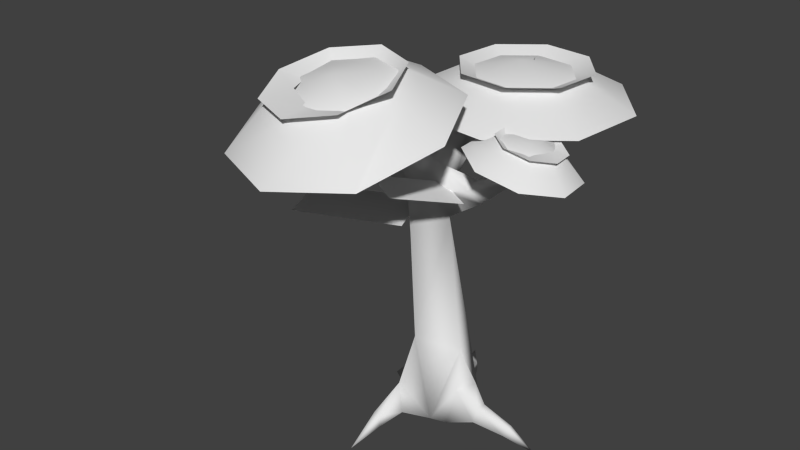 # Source: plants6.blend  (saved by Blender 2.71.0; exported with 4.5.12 LTS)
import bpy
from mathutils import Matrix  # noqa: F401  (used for matrix-valued properties, if any)

bpy.ops.wm.read_factory_settings(use_empty=True)
scene = bpy.context.scene
scene.name = 'Scene'

# ---- collections
col_collection_1 = bpy.data.collections.new('Collection 1'); scene.collection.children.link(col_collection_1)

# ---- world
world_world = bpy.data.worlds.new('World'); scene.world = world_world
world_world.color = (0.05088, 0.05088, 0.05088)
world_world.use_sun_shadow = False
world_world.sun_shadow_jitter_overblur = 0.0
world_world.cycles.sampling_method = 'MANUAL'
world_world.cycles.sample_map_resolution = 256

# ---- meshes
me_plane = bpy.data.meshes.new('Plane')
me_plane.from_pydata([(0.3463, -0.3454, -0.497), (0.2296, -0.05716, -0.497), (-0.1547, -0.5481, -0.497), (-0.2713, -0.2598, -0.497), (-0.07503, 0.0841, -0.3735), (0.1905, 0.04823, -0.3629), (-0.0208, 0.5261, -0.2362), (0.2447, 0.4902, -0.2256), (0.6514, -0.2874, -0.3114), (0.4642, -0.1917, -0.2925), (0.4983, -0.606, -0.2138), (0.3111, -0.5103, -0.1949)], [], [(0, 1, 3, 2), (4, 5, 7, 6), (8, 9, 11, 10)])
_uv = me_plane.uv_layers.new(name='UVMap')
_uv.uv.foreach_set('vector', [0.7746, 0.4352, 0.9463, 0.4352, 0.9463, 0.7232, 0.7746, 0.7232, 0.7746, 0.4352, 0.9463, 0.4352, 0.9463, 0.7232, 0.7746, 0.7232, 0.7746, 0.4352, 0.9463, 0.4352, 0.9463, 0.7232, 0.7746, 0.7232])
me_plane.use_remesh_preserve_volume = False
me_plane.use_remesh_preserve_attributes = False
me_plane.use_mirror_vertex_groups = False
me_plane.update()
me_cone = bpy.data.meshes.new('Cone')
me_cone.from_pydata([(0.6436, 0.4037, 0.544), (0.7925, 0.2165, 0.544), (0.7655, -0.02122, 0.544), (0.5783, -0.1702, 0.544), (0.3406, -0.1431, 0.544), (0.4921, 0.1303, 0.6122), (0.1916, 0.04408, 0.544), (0.2187, 0.2818, 0.544), (0.4059, 0.4308, 0.544), (0.7534, 0.6019, 0.4253), (1.01, 0.279, 0.4253), (0.9637, -0.131, 0.4253), (0.6408, -0.388, 0.4253), (0.2308, -0.3413, 0.4253), (-0.02617, -0.0184, 0.4253), (0.02048, 0.3916, 0.4253), (0.3434, 0.6485, 0.4253), (0.6021, 0.2988, 0.5391), (0.6919, 0.186, 0.5391), (0.6756, 0.04269, 0.5391), (0.5628, -0.04709, 0.5391), (0.4195, -0.03079, 0.5391), (0.3297, 0.08205, 0.5391), (0.346, 0.2253, 0.5391), (0.4589, 0.3151, 0.5391), (0.6683, 0.4182, 0.5915), (0.8232, 0.2236, 0.5915), (0.7951, -0.0235, 0.5915), (0.6004, -0.1783, 0.5915), (0.3533, -0.1502, 0.5915), (0.1985, 0.04439, 0.5915), (0.2266, 0.2915, 0.5915), (0.4212, 0.4464, 0.5915), (0.4843, -0.7453, 0.6657), (0.4086, -0.9602, 0.6771), (0.1786, -1.072, 0.5927), (-0.03785, -0.9814, 0.5896), (-0.13, -0.7706, 0.6344), (0.1707, -0.7878, 0.7211), (-0.04326, -0.5606, 0.692), (0.1716, -0.4745, 0.7287), (0.3881, -0.5648, 0.7318), (0.7156, -0.7336, 0.5294), (0.5618, -1.087, 0.4063), (0.1944, -1.244, 0.3619), (-0.1801, -1.092, 0.3717), (-0.339, -0.7282, 0.4489), (-0.1894, -0.366, 0.5483), (0.1812, -0.2174, 0.6116), (0.5557, -0.3694, 0.6017), (0.3756, -0.7652, 0.661), (0.3283, -0.8984, 0.661), (0.1975, -0.9637, 0.6405), (0.06963, -0.9106, 0.6705), (0.006913, -0.7843, 0.661), (0.05415, -0.6512, 0.661), (0.1817, -0.5905, 0.661), (0.3148, -0.6377, 0.661), (0.5013, -0.8006, 0.7305), (0.4111, -1.019, 0.6706), (0.1884, -1.106, 0.6236), (-0.03734, -1.015, 0.6296), (-0.1332, -0.7955, 0.6761), (-0.04296, -0.5772, 0.736), (0.1804, -0.4877, 0.7741), (0.4061, -0.5793, 0.7682), (-0.3183, -0.3232, 0.4041), (-0.5179, -0.315, 0.413), (-0.6697, -0.1677, 0.3469), (-0.6487, 0.01497, 0.3445), (-0.495, 0.1317, 0.3796), (-0.4334, -0.09769, 0.4475), (-0.2967, 0.1141, 0.4247), (-0.1701, -0.02758, 0.4534), (-0.1911, -0.2103, 0.4558), (-0.2501, -0.494, 0.2974), (-0.5854, -0.4585, 0.2009), (-0.8102, -0.2185, 0.1661), (-0.7773, 0.09668, 0.1738), (-0.5122, 0.298, 0.2343), (-0.1703, 0.2676, 0.3121), (0.04819, 0.02329, 0.3617), (0.01526, -0.2918, 0.354), (-0.3626, -0.2462, 0.4004), (-0.4863, -0.2409, 0.4004), (-0.5743, -0.1575, 0.3844), (-0.562, -0.04964, 0.4078), (-0.4719, 0.02592, 0.4004), (-0.3481, 0.02058, 0.4004), (-0.2649, -0.06134, 0.4004), (-0.2709, -0.1718, 0.4004), (-0.3605, -0.3484, 0.4548), (-0.5666, -0.3301, 0.4079), (-0.6963, -0.1829, 0.3711), (-0.6764, 0.007074, 0.3758), (-0.5167, 0.1284, 0.4122), (-0.3106, 0.1101, 0.4591), (-0.1789, -0.03716, 0.489), (-0.1988, -0.2271, 0.4844), (0.7404, -0.1836, 0.4123), (0.8569, -0.1636, 0.4175), (0.9629, -0.23, 0.3785), (0.9734, -0.3383, 0.377), (0.899, -0.4249, 0.3978), (0.8349, -0.2998, 0.438), (0.7821, -0.4393, 0.4245), (0.6913, -0.3731, 0.4415), (0.6808, -0.2647, 0.4429), (0.6797, -0.0933, 0.3491), (0.878, -0.07227, 0.2921), (1.038, -0.1832, 0.2715), (1.058, -0.3696, 0.2761), (0.9296, -0.519, 0.3118), (0.728, -0.5438, 0.3579), (0.5713, -0.4296, 0.3872), (0.5513, -0.2432, 0.3826), (0.7755, -0.2227, 0.4101), (0.8478, -0.2104, 0.4101), (0.909, -0.2477, 0.4006), (0.9153, -0.3117, 0.4145), (0.8725, -0.3666, 0.4101), (0.8003, -0.3788, 0.4101), (0.7419, -0.3418, 0.4101), (0.7317, -0.2771, 0.4101), (0.7616, -0.1638, 0.4423), (0.8831, -0.1488, 0.4145), (0.9764, -0.2179, 0.3928), (0.9885, -0.3303, 0.3955), (0.9111, -0.4203, 0.4171), (0.7896, -0.4353, 0.4448), (0.6952, -0.3664, 0.4625), (0.6831, -0.2541, 0.4598)], [], [(7, 5, 8), (0, 5, 1), (6, 5, 7), (4, 5, 6), (3, 5, 4), (2, 5, 3), (8, 5, 0), (1, 5, 2), (8, 0, 9, 16), (7, 8, 16, 15), (6, 7, 15, 14), (4, 6, 14, 13), (3, 4, 13, 12), (2, 3, 12, 11), (1, 2, 11, 10), (0, 1, 10, 9), (24, 17, 25, 32), (23, 24, 32, 31), (22, 23, 31, 30), (21, 22, 30, 29), (20, 21, 29, 28), (19, 20, 28, 27), (18, 19, 27, 26), (17, 18, 26, 25), (40, 38, 41), (33, 38, 34), (39, 38, 40), (37, 38, 39), (36, 38, 37), (35, 38, 36), (41, 38, 33), (34, 38, 35), (41, 33, 42, 49), (40, 41, 49, 48), (39, 40, 48, 47), (37, 39, 47, 46), (36, 37, 46, 45), (35, 36, 45, 44), (34, 35, 44, 43), (33, 34, 43, 42), (57, 50, 58, 65), (56, 57, 65, 64), (55, 56, 64, 63), (54, 55, 63, 62), (53, 54, 62, 61), (52, 53, 61, 60), (51, 52, 60, 59), (50, 51, 59, 58), (73, 71, 74), (66, 71, 67), (72, 71, 73), (70, 71, 72), (69, 71, 70), (68, 71, 69), (74, 71, 66), (67, 71, 68), (74, 66, 75, 82), (73, 74, 82, 81), (72, 73, 81, 80), (70, 72, 80, 79), (69, 70, 79, 78), (68, 69, 78, 77), (67, 68, 77, 76), (66, 67, 76, 75), (90, 83, 91, 98), (89, 90, 98, 97), (88, 89, 97, 96), (87, 88, 96, 95), (86, 87, 95, 94), (85, 86, 94, 93), (84, 85, 93, 92), (83, 84, 92, 91), (106, 104, 107), (99, 104, 100), (105, 104, 106), (103, 104, 105), (102, 104, 103), (101, 104, 102), (107, 104, 99), (100, 104, 101), (107, 99, 108, 115), (106, 107, 115, 114), (105, 106, 114, 113), (103, 105, 113, 112), (102, 103, 112, 111), (101, 102, 111, 110), (100, 101, 110, 109), (99, 100, 109, 108), (123, 116, 124, 131), (122, 123, 131, 130), (121, 122, 130, 129), (120, 121, 129, 128), (119, 120, 128, 127), (118, 119, 127, 126), (117, 118, 126, 125), (116, 117, 125, 124)])
me_cone.polygons.foreach_set('use_smooth', [True] * 96)
_uv = me_cone.uv_layers.new(name='UVMap')
_uv.uv.foreach_set('vector', [0.6551, 0.2179, 0.7803, 0.2179, 0.6918, 0.3065, 0.7803, 0.3432, 0.7803, 0.2179, 0.8688, 0.3065, 0.6918, 0.1294, 0.7803, 0.2179, 0.6551, 0.2179, 0.7803, 0.09273, 0.7803, 0.2179, 0.6918, 0.1294, 0.8688, 0.1294, 0.7803, 0.2179, 0.7803, 0.09273, 0.9055, 0.2179, 0.7803, 0.2179, 0.8688, 0.1294, 0.6918, 0.3065, 0.7803, 0.2179, 0.7803, 0.3432, 0.8688, 0.3065, 0.7803, 0.2179, 0.9055, 0.2179, 0.6918, 0.3065, 0.7803, 0.3432, 0.7803, 0.4339, 0.6276, 0.3707, 0.6551, 0.2179, 0.6918, 0.3065, 0.6276, 0.3707, 0.5643, 0.2179, 0.6918, 0.1294, 0.6551, 0.2179, 0.5643, 0.2179, 0.6276, 0.06523, 0.7803, 0.09273, 0.6918, 0.1294, 0.6276, 0.06523, 0.7803, 0.001973, 0.8688, 0.1294, 0.7803, 0.09273, 0.7803, 0.001973, 0.933, 0.06523, 0.9055, 0.2179, 0.8688, 0.1294, 0.933, 0.06523, 0.9963, 0.2179, 0.8688, 0.3065, 0.9055, 0.2179, 0.9963, 0.2179, 0.933, 0.3707, 0.7803, 0.3432, 0.8688, 0.3065, 0.933, 0.3707, 0.7803, 0.4339, 0.6918, 0.3065, 0.7803, 0.3432, 0.7803, 0.4339, 0.6276, 0.3707, 0.6551, 0.2179, 0.6918, 0.3065, 0.6276, 0.3707, 0.5643, 0.2179, 0.6918, 0.1294, 0.6551, 0.2179, 0.5643, 0.2179, 0.6276, 0.06523, 0.7803, 0.09273, 0.6918, 0.1294, 0.6276, 0.06523, 0.7803, 0.001973, 0.8688, 0.1294, 0.7803, 0.09273, 0.7803, 0.001973, 0.933, 0.06523, 0.9055, 0.2179, 0.8688, 0.1294, 0.933, 0.06523, 0.9963, 0.2179, 0.8688, 0.3065, 0.9055, 0.2179, 0.9963, 0.2179, 0.933, 0.3707, 0.7803, 0.3432, 0.8688, 0.3065, 0.933, 0.3707, 0.7803, 0.4339, 0.6551, 0.2179, 0.7803, 0.2179, 0.6918, 0.3065, 0.7803, 0.3432, 0.7803, 0.2179, 0.8688, 0.3065, 0.6918, 0.1294, 0.7803, 0.2179, 0.6551, 0.2179, 0.7803, 0.09273, 0.7803, 0.2179, 0.6918, 0.1294, 0.8688, 0.1294, 0.7803, 0.2179, 0.7803, 0.09273, 0.9055, 0.2179, 0.7803, 0.2179, 0.8688, 0.1294, 0.6918, 0.3065, 0.7803, 0.2179, 0.7803, 0.3432, 0.8688, 0.3065, 0.7803, 0.2179, 0.9055, 0.2179, 0.6918, 0.3065, 0.7803, 0.3432, 0.7803, 0.4339, 0.6276, 0.3707, 0.6551, 0.2179, 0.6918, 0.3065, 0.6276, 0.3707, 0.5643, 0.2179, 0.6918, 0.1294, 0.6551, 0.2179, 0.5643, 0.2179, 0.6276, 0.06523, 0.7803, 0.09273, 0.6918, 0.1294, 0.6276, 0.06523, 0.7803, 0.001973, 0.8688, 0.1294, 0.7803, 0.09273, 0.7803, 0.001973, 0.933, 0.06523, 0.9055, 0.2179, 0.8688, 0.1294, 0.933, 0.06523, 0.9963, 0.2179, 0.8688, 0.3065, 0.9055, 0.2179, 0.9963, 0.2179, 0.933, 0.3707, 0.7803, 0.3432, 0.8688, 0.3065, 0.933, 0.3707, 0.7803, 0.4339, 0.6918, 0.3065, 0.7803, 0.3432, 0.7803, 0.4339, 0.6276, 0.3707, 0.6551, 0.2179, 0.6918, 0.3065, 0.6276, 0.3707, 0.5643, 0.2179, 0.6918, 0.1294, 0.6551, 0.2179, 0.5643, 0.2179, 0.6276, 0.06523, 0.7803, 0.09273, 0.6918, 0.1294, 0.6276, 0.06523, 0.7803, 0.001973, 0.8688, 0.1294, 0.7803, 0.09273, 0.7803, 0.001973, 0.933, 0.06523, 0.9055, 0.2179, 0.8688, 0.1294, 0.933, 0.06523, 0.9963, 0.2179, 0.8688, 0.3065, 0.9055, 0.2179, 0.9963, 0.2179, 0.933, 0.3707, 0.7803, 0.3432, 0.8688, 0.3065, 0.933, 0.3707, 0.7803, 0.4339, 0.6551, 0.2179, 0.7803, 0.2179, 0.6918, 0.3065, 0.7803, 0.3432, 0.7803, 0.2179, 0.8688, 0.3065, 0.6918, 0.1294, 0.7803, 0.2179, 0.6551, 0.2179, 0.7803, 0.09273, 0.7803, 0.2179, 0.6918, 0.1294, 0.8688, 0.1294, 0.7803, 0.2179, 0.7803, 0.09273, 0.9055, 0.2179, 0.7803, 0.2179, 0.8688, 0.1294, 0.6918, 0.3065, 0.7803, 0.2179, 0.7803, 0.3432, 0.8688, 0.3065, 0.7803, 0.2179, 0.9055, 0.2179, 0.6918, 0.3065, 0.7803, 0.3432, 0.7803, 0.4339, 0.6276, 0.3707, 0.6551, 0.2179, 0.6918, 0.3065, 0.6276, 0.3707, 0.5643, 0.2179, 0.6918, 0.1294, 0.6551, 0.2179, 0.5643, 0.2179, 0.6276, 0.06523, 0.7803, 0.09273, 0.6918, 0.1294, 0.6276, 0.06523, 0.7803, 0.001973, 0.8688, 0.1294, 0.7803, 0.09273, 0.7803, 0.001973, 0.933, 0.06523, 0.9055, 0.2179, 0.8688, 0.1294, 0.933, 0.06523, 0.9963, 0.2179, 0.8688, 0.3065, 0.9055, 0.2179, 0.9963, 0.2179, 0.933, 0.3707, 0.7803, 0.3432, 0.8688, 0.3065, 0.933, 0.3707, 0.7803, 0.4339, 0.6918, 0.3065, 0.7803, 0.3432, 0.7803, 0.4339, 0.6276, 0.3707, 0.6551, 0.2179, 0.6918, 0.3065, 0.6276, 0.3707, 0.5643, 0.2179, 0.6918, 0.1294, 0.6551, 0.2179, 0.5643, 0.2179, 0.6276, 0.06523, 0.7803, 0.09273, 0.6918, 0.1294, 0.6276, 0.06523, 0.7803, 0.001973, 0.8688, 0.1294, 0.7803, 0.09273, 0.7803, 0.001973, 0.933, 0.06523, 0.9055, 0.2179, 0.8688, 0.1294, 0.933, 0.06523, 0.9963, 0.2179, 0.8688, 0.3065, 0.9055, 0.2179, 0.9963, 0.2179, 0.933, 0.3707, 0.7803, 0.3432, 0.8688, 0.3065, 0.933, 0.3707, 0.7803, 0.4339, 0.6551, 0.2179, 0.7803, 0.2179, 0.6918, 0.3065, 0.7803, 0.3432, 0.7803, 0.2179, 0.8688, 0.3065, 0.6918, 0.1294, 0.7803, 0.2179, 0.6551, 0.2179, 0.7803, 0.09273, 0.7803, 0.2179, 0.6918, 0.1294, 0.8688, 0.1294, 0.7803, 0.2179, 0.7803, 0.09273, 0.9055, 0.2179, 0.7803, 0.2179, 0.8688, 0.1294, 0.6918, 0.3065, 0.7803, 0.2179, 0.7803, 0.3432, 0.8688, 0.3065, 0.7803, 0.2179, 0.9055, 0.2179, 0.6918, 0.3065, 0.7803, 0.3432, 0.7803, 0.4339, 0.6276, 0.3707, 0.6551, 0.2179, 0.6918, 0.3065, 0.6276, 0.3707, 0.5643, 0.2179, 0.6918, 0.1294, 0.6551, 0.2179, 0.5643, 0.2179, 0.6276, 0.06523, 0.7803, 0.09273, 0.6918, 0.1294, 0.6276, 0.06523, 0.7803, 0.001973, 0.8688, 0.1294, 0.7803, 0.09273, 0.7803, 0.001973, 0.933, 0.06523, 0.9055, 0.2179, 0.8688, 0.1294, 0.933, 0.06523, 0.9963, 0.2179, 0.8688, 0.3065, 0.9055, 0.2179, 0.9963, 0.2179, 0.933, 0.3707, 0.7803, 0.3432, 0.8688, 0.3065, 0.933, 0.3707, 0.7803, 0.4339, 0.6918, 0.3065, 0.7803, 0.3432, 0.7803, 0.4339, 0.6276, 0.3707, 0.6551, 0.2179, 0.6918, 0.3065, 0.6276, 0.3707, 0.5643, 0.2179, 0.6918, 0.1294, 0.6551, 0.2179, 0.5643, 0.2179, 0.6276, 0.06523, 0.7803, 0.09273, 0.6918, 0.1294, 0.6276, 0.06523, 0.7803, 0.001973, 0.8688, 0.1294, 0.7803, 0.09273, 0.7803, 0.001973, 0.933, 0.06523, 0.9055, 0.2179, 0.8688, 0.1294, 0.933, 0.06523, 0.9963, 0.2179, 0.8688, 0.3065, 0.9055, 0.2179, 0.9963, 0.2179, 0.933, 0.3707, 0.7803, 0.3432, 0.8688, 0.3065, 0.933, 0.3707, 0.7803, 0.4339])
me_cone.use_remesh_preserve_volume = False
me_cone.use_remesh_preserve_attributes = False
me_cone.use_mirror_vertex_groups = False
me_cone.update()
me_cylinder = bpy.data.meshes.new('Cylinder')
me_cylinder.from_pydata([(0.5262, 1.686, 1.462), (0.4638, 1.656, 1.652), (0.6146, 1.662, 1.405), (0.6475, 1.616, 1.653), (0.7492, 1.585, 1.315), (0.7574, 1.517, 1.508), (0.6856, 1.48, 1.683), (0.7264, 1.401, 1.508), (0.617, 1.344, 1.326), (0.4703, 1.403, 1.713), (0.4652, 1.289, 1.498), (0.3528, 1.423, 1.321), (0.3104, 1.575, 1.414), (0.3625, 1.557, 1.683), (0.4377, 1.662, 1.405), (0.4564, 1.661, 2.229), (0.5866, 1.504, 2.361), (0.427, 1.417, 2.266), (0.3449, 1.537, 2.263), (0.3665, 1.618, 2.229), (0.3556, 1.52, 2.331), (0.3646, 1.551, 2.471), (0.451, 1.646, 2.418), (0.5262, 1.7, 1.328), (0.6219, 1.675, 1.328), (0.7902, 1.529, 1.311), (0.6905, 1.379, 1.315), (0.5181, 1.248, 1.37), (0.393, 1.281, 1.37), (0.2817, 1.524, 1.313), (0.3037, 1.606, 1.313), (0.4304, 1.675, 1.328), (0.469, 1.135, 1.39), (0.43, 1.146, 1.39), (0.4798, 1.122, 1.337), (0.4143, 1.14, 1.337), (0.4483, 0.9534, 1.296), (0.8572, 1.456, 1.458), (0.8538, 1.408, 1.454), (0.8433, 1.492, 1.357), (0.8405, 1.391, 1.382), (1.005, 1.472, 1.394), (1.006, 1.445, 1.397), (0.9882, 1.484, 1.349), (0.9901, 1.425, 1.355), (1.121, 1.504, 1.27), (0.4872, 1.867, 1.353), (0.5161, 1.868, 1.336), (0.4625, 1.852, 1.335), (0.4861, 1.872, 1.294), (0.5173, 1.872, 1.295), (0.4593, 1.855, 1.294), (0.4117, 1.994, 1.308), (0.3917, 1.553, 2.614), (0.5684, 1.577, 2.541), (0.5025, 1.49, 2.623), (0.4885, 1.428, 2.517), (0.3761, 1.446, 2.511), (0.09194, 1.688, 2.323), (0.1626, 1.794, 2.401), (0.115, 1.643, 2.441), (0.1676, 1.729, 2.468), (-0.196, 1.706, 2.504), (-0.1477, 1.763, 2.519), (-0.1305, 1.678, 2.522), (-0.1035, 1.72, 2.542), (-0.2619, 1.689, 2.775), (0.5262, 1.741, 2.785), (0.5915, 1.738, 2.688), (0.6409, 1.693, 2.776), (0.5613, 1.689, 2.836), (0.3923, 1.406, 2.817), (0.4511, 1.361, 2.775), (0.3973, 1.315, 2.726), (0.3352, 1.351, 2.744), (0.4412, 1.532, 2.684), (0.6465, 1.863, 2.837), (0.6919, 1.859, 2.796), (0.721, 1.825, 2.832), (0.6864, 1.826, 2.858), (0.6736, 2.016, 3.011), (0.3186, 1.138, 2.939), (0.3586, 1.116, 2.913), (0.3375, 1.096, 2.872), (0.2934, 1.121, 2.895), (0.349, 0.9702, 3.077), (0.1987, 1.59, 1.286), (0.7867, 1.468, 2.499), (0.7779, 1.531, 2.56), (0.7408, 1.492, 2.598), (0.7333, 1.429, 2.557), (0.9366, 1.48, 2.633), (0.9127, 1.516, 2.665), (0.8925, 1.487, 2.685), (0.9046, 1.467, 2.657), (0.9889, 1.493, 2.832)], [], [(0, 1, 3), (11, 9, 12), (18, 17, 20), (63, 62, 66), (31, 14, 48, 51), (17, 56, 57), (16, 3, 15), (58, 18, 60), (13, 18, 19), (7, 8, 26), (8, 10, 27), (27, 10, 32, 34), (2, 4, 24), (4, 5, 25), (25, 5, 37, 39), (2, 24, 50, 47), (28, 27, 34, 35), (34, 32, 36), (33, 35, 36), (35, 34, 36), (32, 33, 36), (39, 37, 41, 43), (7, 26, 40, 38), (26, 25, 39, 40), (5, 7, 38, 37), (38, 40, 44, 42), (40, 39, 43, 44), (37, 38, 42, 41), (43, 41, 45), (42, 44, 45), (44, 43, 45), (41, 42, 45), (23, 31, 51, 49), (24, 23, 49, 50), (14, 0, 46, 48), (0, 2, 47, 46), (51, 48, 52), (47, 50, 52), (49, 51, 52), (50, 49, 52), (48, 46, 52), (46, 47, 52), (7, 6, 8), (62, 58, 64), (20, 21, 60), (61, 59, 63, 65), (60, 61, 65, 64), (19, 18, 58), (21, 22, 61), (62, 64, 66), (64, 65, 66), (59, 58, 62, 63), (54, 69, 70), (4, 3, 6, 5), (56, 55, 72), (74, 73, 83, 84), (2, 3, 4), (75, 53, 71), (72, 71, 81, 82), (55, 75, 71), (55, 54, 70), (5, 6, 7), (68, 67, 76, 77), (70, 69, 78, 79), (69, 68, 77, 78), (77, 76, 80), (79, 78, 80), (54, 68, 69), (84, 83, 85), (78, 77, 80), (73, 72, 82, 83), (82, 81, 85), (83, 82, 85), (12, 14, 31, 30), (12, 30, 86), (29, 12, 86), (30, 29, 86), (57, 56, 73), (76, 79, 80), (20, 17, 57), (57, 73, 74), (71, 53, 74), (6, 3, 16), (14, 1, 0), (12, 13, 14), (22, 21, 53), (53, 21, 74), (21, 20, 57), (21, 57, 74), (73, 56, 72), (8, 9, 10), (13, 9, 18), (87, 88, 92, 91), (90, 87, 91, 94), (88, 54, 89), (55, 56, 90), (88, 89, 93, 92), (89, 90, 94, 93), (91, 92, 95), (94, 91, 95), (92, 93, 95), (93, 94, 95), (67, 53, 70), (75, 55, 70), (67, 70, 79, 76), (81, 84, 85), (71, 74, 84, 81), (11, 8, 27, 28), (11, 12, 29), (72, 55, 71), (65, 63, 66), (21, 61, 60), (16, 15, 22), (16, 22, 54), (22, 53, 67), (22, 67, 68), (54, 22, 68), (22, 15, 59), (19, 58, 59), (1, 13, 19), (9, 6, 16), (17, 16, 56), (87, 16, 88), (9, 16, 17), (90, 56, 87), (10, 9, 11), (10, 28, 35, 33), (10, 33, 32), (10, 11, 28), (61, 22, 59), (18, 20, 60), (58, 60, 64), (3, 1, 15), (9, 17, 18), (6, 9, 8), (2, 0, 3), (13, 1, 14), (9, 13, 12), (15, 19, 59), (15, 1, 19), (53, 75, 70), (16, 54, 88), (56, 16, 87), (89, 55, 90), (54, 55, 89), (24, 4, 25, 26), (31, 11, 29, 30), (31, 23, 8, 11), (23, 24, 26, 8)])
me_cylinder.polygons.foreach_set('use_smooth', [True] * 149)
_uv = me_cylinder.uv_layers.new(name='UVMap')
_uv.uv.foreach_set('vector', [0.3294, 0.232, 0.3409, 0.3758, 0.2568, 0.3758, 0.539, 0.232, 0.4667, 0.3758, 0.4422, 0.232, 0.3911, 0.6379, 0.31, 0.6379, 0.3911, 0.6731, 0.6803, 0.7827, 0.6634, 0.7588, 0.7391, 0.6915, 0.003051, 0.07663, 0.003051, 0.05453, 0.06102, 0.08881, 0.0572, 0.1023, 0.31, 0.6379, 0.242, 0.7346, 0.3134, 0.7346, 0.1845, 0.6379, 0.1283, 0.399, 0.0359, 0.6379, 0.7325, 0.9202, 0.7224, 0.9985, 0.7002, 0.9162, 0.4682, 0.399, 0.3911, 0.6379, 0.4682, 0.6379, 0.1428, 0.232, 0.04114, 0.232, 0.0691, 0.233, 0.04114, 0.232, 0.04114, 0.3758, 0.003359, 0.3115, 0.0894, 0.166, 0.0894, 0.2106, 0.0486, 0.1674, 0.0482, 0.1517, 0.4053, 0.06739, 0.4029, 0.1395, 0.3774, 0.0822, 0.2262, 0.232, 0.1948, 0.232, 0.1977, 0.1806, 0.1056, 0.08166, 0.1416, 0.03785, 0.1672, 0.06519, 0.1439, 0.09155, 0.04701, 0.01364, 0.07171, 0.01364, 0.08885, 0.07174, 0.07656, 0.07366, 0.0894, 0.1336, 0.0894, 0.166, 0.0482, 0.1517, 0.04326, 0.1336, 0.0482, 0.1517, 0.0486, 0.1674, 0.002423, 0.1336, 0.04267, 0.1774, 0.02782, 0.1801, 0.002423, 0.1336, 0.04326, 0.1336, 0.0482, 0.1517, 0.002423, 0.1336, 0.0486, 0.1674, 0.04267, 0.1774, 0.002423, 0.1336, 0.1439, 0.09155, 0.1672, 0.06519, 0.1972, 0.1014, 0.1926, 0.1119, 0.1764, 0.01484, 0.2187, 0.01484, 0.2187, 0.05064, 0.1873, 0.0542, 0.1056, 0.1306, 0.1056, 0.08166, 0.1439, 0.09155, 0.1465, 0.1306, 0.1416, 0.03785, 0.1764, 0.01484, 0.1873, 0.0542, 0.1672, 0.06519, 0.1873, 0.0542, 0.2187, 0.05064, 0.2187, 0.0908, 0.2045, 0.09572, 0.1465, 0.1306, 0.1439, 0.09155, 0.1926, 0.1119, 0.1853, 0.1306, 0.1672, 0.06519, 0.1873, 0.0542, 0.2045, 0.09572, 0.1972, 0.1014, 0.1926, 0.1119, 0.1972, 0.1014, 0.2187, 0.1306, 0.2045, 0.09572, 0.2187, 0.0908, 0.2187, 0.1306, 0.1853, 0.1306, 0.1926, 0.1119, 0.2187, 0.1306, 0.1972, 0.1014, 0.2045, 0.09572, 0.2187, 0.1306, 0.003051, 0.1121, 0.003051, 0.07663, 0.0572, 0.1023, 0.05744, 0.1121, 0.07171, 0.01364, 0.09879, 0.01364, 0.09879, 0.07495, 0.08885, 0.07174, 0.003051, 0.05453, 0.0234, 0.02995, 0.06916, 0.08112, 0.06102, 0.08881, 0.0234, 0.02995, 0.04701, 0.01364, 0.07656, 0.07366, 0.06916, 0.08112, 0.0572, 0.1023, 0.06102, 0.08881, 0.09879, 0.1121, 0.07656, 0.07366, 0.08885, 0.07174, 0.09879, 0.1121, 0.05744, 0.1121, 0.0572, 0.1023, 0.09879, 0.1121, 0.08885, 0.07174, 0.09879, 0.07495, 0.09879, 0.1121, 0.06102, 0.08881, 0.06916, 0.08112, 0.09879, 0.1121, 0.06916, 0.08112, 0.07656, 0.07366, 0.09879, 0.1121, 0.1428, 0.232, 0.1939, 0.3758, 0.04114, 0.232, 0.7488, 0.7911, 0.7325, 0.9202, 0.7146, 0.8018, 0.6901, 0.9985, 0.6517, 0.9985, 0.7002, 0.9162, 0.6502, 0.9099, 0.6204, 0.9062, 0.6803, 0.7827, 0.7026, 0.7998, 0.7002, 0.9162, 0.6502, 0.9099, 0.7026, 0.7998, 0.7146, 0.8018, 0.5185, 0.9551, 0.508, 0.9294, 0.5737, 0.8544, 0.6517, 0.9985, 0.6056, 0.9985, 0.6502, 0.9099, 0.7488, 0.7911, 0.7146, 0.8018, 0.7391, 0.6915, 0.7146, 0.8018, 0.7026, 0.7998, 0.7391, 0.6915, 0.6204, 0.9062, 0.5737, 0.8544, 0.6634, 0.7588, 0.6803, 0.7827, 0.3628, 0.7415, 0.3623, 0.8256, 0.3361, 0.8307, 0.2262, 0.232, 0.2568, 0.3758, 0.1939, 0.3758, 0.1948, 0.232, 0.4132, 0.6563, 0.4896, 0.6563, 0.4764, 0.7621, 0.5433, 0.7994, 0.5753, 0.8306, 0.4966, 0.9174, 0.4782, 0.9011, 0.2916, 0.232, 0.2568, 0.3758, 0.2262, 0.232, 0.5237, 0.6563, 0.5627, 0.6563, 0.5066, 0.7755, 0.4764, 0.7621, 0.5066, 0.7755, 0.4551, 0.8949, 0.4315, 0.885, 0.4896, 0.6563, 0.5237, 0.6563, 0.5066, 0.7755, 0.3186, 0.7415, 0.3628, 0.7415, 0.3361, 0.8307, 0.1948, 0.232, 0.1939, 0.3758, 0.1428, 0.232, 0.2895, 0.8568, 0.3174, 0.8408, 0.3504, 0.8951, 0.329, 0.9036, 0.3361, 0.8307, 0.3623, 0.8256, 0.3823, 0.8729, 0.3697, 0.881, 0.3623, 0.8256, 0.3981, 0.8054, 0.3981, 0.8674, 0.3823, 0.8729, 0.329, 0.9036, 0.3504, 0.8951, 0.3981, 0.967, 0.3697, 0.881, 0.3823, 0.8729, 0.3981, 0.967, 0.3628, 0.7415, 0.3981, 0.8054, 0.3623, 0.8256, 0.4782, 0.9011, 0.4966, 0.9174, 0.4132, 0.9901, 0.3823, 0.8729, 0.3981, 0.8674, 0.3981, 0.967, 0.4132, 0.7632, 0.4764, 0.7621, 0.4315, 0.885, 0.4132, 0.8781, 0.4315, 0.885, 0.4551, 0.8949, 0.4132, 0.9901, 0.4132, 0.8781, 0.4315, 0.885, 0.4132, 0.9901, 0.4422, 0.232, 0.3752, 0.232, 0.3857, 0.1806, 0.4508, 0.1806, 0.0982, 0.1805, 0.1211, 0.1401, 0.1714, 0.1685, 0.1403, 0.2043, 0.0982, 0.1805, 0.1714, 0.1685, 0.1742, 0.2235, 0.1403, 0.2043, 0.1714, 0.1685, 0.6333, 0.7309, 0.6494, 0.7634, 0.5753, 0.8306, 0.3504, 0.8951, 0.3697, 0.881, 0.3981, 0.967, 0.3911, 0.6731, 0.31, 0.6379, 0.3134, 0.7346, 0.6333, 0.7309, 0.5753, 0.8306, 0.5433, 0.7994, 0.5066, 0.7755, 0.5627, 0.6563, 0.5433, 0.7994, 0.2182, 0.399, 0.1283, 0.399, 0.1845, 0.6379, 0.3752, 0.232, 0.3409, 0.3758, 0.3294, 0.232, 0.4422, 0.232, 0.3992, 0.3758, 0.3752, 0.232, 0.2213, 0.8023, 0.2213, 0.7415, 0.2725, 0.7415, 0.5627, 0.6563, 0.6121, 0.6882, 0.5433, 0.7994, 0.3911, 0.7346, 0.3911, 0.6731, 0.3134, 0.7346, 0.6121, 0.6882, 0.6333, 0.7309, 0.5433, 0.7994, 0.4132, 0.7632, 0.4132, 0.6563, 0.4764, 0.7621, 0.04114, 0.232, 0.1249, 0.3758, 0.04114, 0.3758, 0.4682, 0.399, 0.3571, 0.399, 0.3911, 0.6379, 0.1775, 0.9889, 0.1775, 0.942, 0.278, 0.9656, 0.2679, 0.9889, 0.1942, 0.8617, 0.2305, 0.8398, 0.3044, 0.9082, 0.2895, 0.9247, 0.1775, 0.942, 0.07169, 0.9095, 0.1792, 0.9006, 0.07169, 0.8543, 0.07169, 0.7995, 0.1942, 0.8617, 0.1775, 0.942, 0.1792, 0.9006, 0.2872, 0.9444, 0.278, 0.9656, 0.1792, 0.9006, 0.1942, 0.8617, 0.2895, 0.9247, 0.2872, 0.9444, 0.2679, 0.9889, 0.278, 0.9656, 0.3732, 0.9889, 0.2895, 0.9247, 0.3044, 0.9082, 0.3732, 0.9889, 0.278, 0.9656, 0.2872, 0.9444, 0.3732, 0.9889, 0.2872, 0.9444, 0.2895, 0.9247, 0.3732, 0.9889, 0.3174, 0.8408, 0.2725, 0.7415, 0.3361, 0.8307, 0.2997, 0.7415, 0.3186, 0.7415, 0.3361, 0.8307, 0.3174, 0.8408, 0.3361, 0.8307, 0.3697, 0.881, 0.3504, 0.8951, 0.4551, 0.8949, 0.4782, 0.9011, 0.4132, 0.9901, 0.5066, 0.7755, 0.5433, 0.7994, 0.4782, 0.9011, 0.4551, 0.8949, 0.2326, 0.1127, 0.3069, 0.1951, 0.2508, 0.21, 0.2145, 0.1726, 0.539, 0.232, 0.4422, 0.232, 0.4817, 0.1806, 0.4764, 0.7621, 0.4896, 0.6563, 0.5066, 0.7755, 0.7026, 0.7998, 0.6803, 0.7827, 0.7391, 0.6915, 0.6517, 0.9985, 0.6502, 0.9099, 0.7002, 0.9162, 0.1845, 0.6379, 0.0359, 0.6379, 0.0359, 0.6894, 0.1845, 0.6379, 0.0359, 0.6894, 0.1519, 0.7346, 0.2213, 0.8023, 0.2725, 0.7415, 0.3174, 0.8408, 0.2213, 0.8023, 0.3174, 0.8408, 0.2895, 0.8568, 0.3628, 0.7415, 0.3981, 0.7415, 0.3981, 0.8054, 0.6056, 0.9985, 0.5343, 0.9799, 0.6204, 0.9062, 0.5185, 0.9551, 0.5737, 0.8544, 0.6204, 0.9062, 0.5455, 0.399, 0.4682, 0.399, 0.4682, 0.6379, 0.3571, 0.399, 0.2182, 0.399, 0.1845, 0.6379, 0.31, 0.6379, 0.1845, 0.6379, 0.242, 0.7346, 0.1775, 0.9889, 0.07169, 0.9889, 0.1775, 0.942, 0.3571, 0.399, 0.1845, 0.6379, 0.31, 0.6379, 0.1942, 0.8617, 0.07169, 0.7995, 0.2305, 0.8398, 0.539, 0.3758, 0.4667, 0.3758, 0.539, 0.232, 0.0894, 0.2106, 0.04611, 0.2106, 0.02782, 0.1801, 0.04267, 0.1774, 0.0894, 0.2106, 0.04267, 0.1774, 0.0486, 0.1674, 0.539, 0.3758, 0.539, 0.232, 0.5773, 0.3038, 0.6502, 0.9099, 0.6056, 0.9985, 0.6204, 0.9062, 0.7224, 0.9985, 0.6901, 0.9985, 0.7002, 0.9162, 0.7325, 0.9202, 0.7002, 0.9162, 0.7146, 0.8018, 0.1283, 0.399, 0.0359, 0.399, 0.0359, 0.6379, 0.3571, 0.399, 0.31, 0.6379, 0.3911, 0.6379, 0.1939, 0.3758, 0.1249, 0.3758, 0.04114, 0.232, 0.2916, 0.232, 0.3294, 0.232, 0.2568, 0.3758, 0.3992, 0.3758, 0.3409, 0.3758, 0.3752, 0.232, 0.4667, 0.3758, 0.3992, 0.3758, 0.4422, 0.232, 0.5343, 0.9799, 0.5185, 0.9551, 0.6204, 0.9062, 0.5455, 0.6379, 0.5455, 0.399, 0.4682, 0.6379, 0.2725, 0.7415, 0.2997, 0.7415, 0.3361, 0.8307, 0.07169, 0.9889, 0.07169, 0.9095, 0.1775, 0.942, 0.07169, 0.7995, 0.1651, 0.7392, 0.2305, 0.8398, 0.1792, 0.9006, 0.07169, 0.8543, 0.1942, 0.8617, 0.07169, 0.9095, 0.07169, 0.8543, 0.1792, 0.9006, 0.3774, 0.0822, 0.4029, 0.1395, 0.4053, 0.1674, 0.3398, 0.1983, 0.3115, 0.04239, 0.2326, 0.1127, 0.2287, 0.06339, 0.2533, 0.03969, 0.3115, 0.04239, 0.3498, 0.05348, 0.3069, 0.1951, 0.2326, 0.1127, 0.3498, 0.05348, 0.3774, 0.0822, 0.3398, 0.1983, 0.3069, 0.1951])
me_cylinder.use_remesh_preserve_volume = False
me_cylinder.use_remesh_preserve_attributes = False
me_cylinder.use_mirror_vertex_groups = False
me_cylinder.update()

# ---- objects
ob_plane = bpy.data.objects.new('Plane', me_plane)
ob_cone = bpy.data.objects.new('Cone', me_cone)
ob_cylinder = bpy.data.objects.new('Cylinder', me_cylinder)

# ---- transforms, parenting, visibility, modifiers, constraints
ob_plane.location = (-0.4011, 0.1407, 1.599)
ob_plane.lineart.crease_threshold = 0.0
ob_cone.location = (-0.3293, 0.2625, 1.173)
ob_cone.lineart.crease_threshold = 0.0
ob_cylinder.location = (-0.5043, -1.53, -1.234)
ob_cylinder.lineart.crease_threshold = 0.0

# ---- collection membership
col_collection_1.objects.link(ob_plane)
col_collection_1.objects.link(ob_cone)
col_collection_1.objects.link(ob_cylinder)

# ---- scene / render settings (as saved in the file)
scene.frame_start = 1; scene.frame_end = 250; scene.frame_set(1)
scene.render.engine = 'BLENDER_EEVEE_NEXT'
scene.render.resolution_percentage = 50
scene.render.dither_intensity = 0.0
scene.cycles.use_denoising = False
scene.cycles.samples = 10
scene.cycles.sampling_pattern = 'TABULATED_SOBOL'
scene.cycles.light_sampling_threshold = 0.0
scene.cycles.use_adaptive_sampling = False
scene.cycles.use_light_tree = False
scene.cycles.blur_glossy = 0.0
scene.cycles.volume_bounces = 1
scene.cycles.pixel_filter_type = 'GAUSSIAN'
scene.cycles.sample_clamp_indirect = 0.0
scene.view_settings.view_transform = 'Standard'
bpy.context.view_layer.update()

# ---- added for rendering (the .blend has no active camera and no usable light): camera, sun
cam_auto = bpy.data.cameras.new('AutoCamera')
cam_auto.lens = 50.0
cam_auto.sensor_width = 36.0
cam_auto.clip_end = 1000.0
ob_auto_camera = bpy.data.objects.new('AutoCamera', cam_auto)
scene.collection.objects.link(ob_auto_camera)
ob_auto_camera.location = (2.82456, -3.67111, 3.41546)
ob_auto_camera.rotation_euler = (1.09748, -7.21219e-08, 0.694738)
scene.camera = ob_auto_camera
light_auto_sun = bpy.data.lights.new('AutoSun', 'SUN')
light_auto_sun.energy = 3.0
light_auto_sun.angle = 0.0523599
ob_auto_sun = bpy.data.objects.new('AutoSun', light_auto_sun)
scene.collection.objects.link(ob_auto_sun)
ob_auto_sun.rotation_euler = (0.872665, 0.174533, 0.523599)
bpy.context.view_layer.update()
